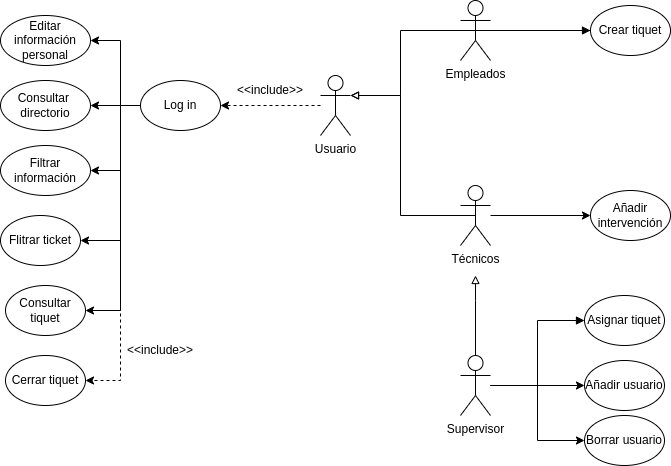

The diagram above was exported from draw.io. Its source (the exported page's mxGraphModel, read from the mxfile embedded in the PNG):
<mxGraphModel dx="2249" dy="798" grid="1" gridSize="10" guides="1" tooltips="1" connect="1" arrows="1" fold="1" page="1" pageScale="1" pageWidth="827" pageHeight="1169" math="0" shadow="0">
  <root>
    <mxCell id="0" />
    <mxCell id="1" parent="0" />
    <mxCell id="TVFaQQ3JCnfK5MBhGtoP-1" style="edgeStyle=orthogonalEdgeStyle;rounded=0;orthogonalLoop=1;jettySize=auto;html=1;entryX=1;entryY=0.5;entryDx=0;entryDy=0;dashed=1;" parent="1" source="TVFaQQ3JCnfK5MBhGtoP-2" target="TVFaQQ3JCnfK5MBhGtoP-12" edge="1">
      <mxGeometry relative="1" as="geometry">
        <mxPoint y="120" as="targetPoint" />
      </mxGeometry>
    </mxCell>
    <mxCell id="TVFaQQ3JCnfK5MBhGtoP-2" value="Usuario" style="shape=umlActor;verticalLabelPosition=bottom;verticalAlign=top;html=1;outlineConnect=0;" parent="1" vertex="1">
      <mxGeometry x="70" y="90" width="30" height="60" as="geometry" />
    </mxCell>
    <mxCell id="TVFaQQ3JCnfK5MBhGtoP-3" style="edgeStyle=orthogonalEdgeStyle;rounded=0;orthogonalLoop=1;jettySize=auto;html=1;endArrow=block;endFill=0;exitX=0.5;exitY=0.5;exitDx=0;exitDy=0;exitPerimeter=0;" parent="1" source="TVFaQQ3JCnfK5MBhGtoP-5" edge="1">
      <mxGeometry relative="1" as="geometry">
        <mxPoint x="100" y="110" as="targetPoint" />
        <Array as="points">
          <mxPoint x="150" y="45" />
          <mxPoint x="150" y="110" />
        </Array>
      </mxGeometry>
    </mxCell>
    <mxCell id="TVFaQQ3JCnfK5MBhGtoP-4" style="edgeStyle=orthogonalEdgeStyle;rounded=0;orthogonalLoop=1;jettySize=auto;html=1;exitX=0.5;exitY=0.5;exitDx=0;exitDy=0;exitPerimeter=0;entryX=0;entryY=0.5;entryDx=0;entryDy=0;endArrow=block;endFill=1;" parent="1" source="TVFaQQ3JCnfK5MBhGtoP-5" edge="1">
      <mxGeometry relative="1" as="geometry">
        <mxPoint x="400" y="45" as="targetPoint" />
      </mxGeometry>
    </mxCell>
    <mxCell id="TVFaQQ3JCnfK5MBhGtoP-5" value="Empleados" style="shape=umlActor;verticalLabelPosition=bottom;verticalAlign=top;html=1;outlineConnect=0;" parent="1" vertex="1">
      <mxGeometry x="210" y="15" width="30" height="60" as="geometry" />
    </mxCell>
    <mxCell id="TVFaQQ3JCnfK5MBhGtoP-6" style="edgeStyle=orthogonalEdgeStyle;rounded=0;orthogonalLoop=1;jettySize=auto;html=1;entryX=1;entryY=0.3333333333333333;entryDx=0;entryDy=0;entryPerimeter=0;endArrow=block;endFill=0;exitX=0.5;exitY=0.5;exitDx=0;exitDy=0;exitPerimeter=0;" parent="1" source="TVFaQQ3JCnfK5MBhGtoP-8" target="TVFaQQ3JCnfK5MBhGtoP-2" edge="1">
      <mxGeometry relative="1" as="geometry">
        <mxPoint x="230" y="230" as="sourcePoint" />
        <Array as="points">
          <mxPoint x="150" y="230" />
          <mxPoint x="150" y="110" />
        </Array>
      </mxGeometry>
    </mxCell>
    <mxCell id="gp3K1-4JfwYfb0G2S9Tf-26" style="edgeStyle=orthogonalEdgeStyle;rounded=0;orthogonalLoop=1;jettySize=auto;html=1;entryX=0;entryY=0.5;entryDx=0;entryDy=0;" edge="1" parent="1" source="TVFaQQ3JCnfK5MBhGtoP-8" target="gp3K1-4JfwYfb0G2S9Tf-23">
      <mxGeometry relative="1" as="geometry" />
    </mxCell>
    <mxCell id="TVFaQQ3JCnfK5MBhGtoP-8" value="Técnicos" style="shape=umlActor;verticalLabelPosition=bottom;verticalAlign=top;html=1;outlineConnect=0;" parent="1" vertex="1">
      <mxGeometry x="210" y="200" width="30" height="60" as="geometry" />
    </mxCell>
    <mxCell id="TVFaQQ3JCnfK5MBhGtoP-9" style="edgeStyle=orthogonalEdgeStyle;rounded=0;orthogonalLoop=1;jettySize=auto;html=1;endArrow=block;endFill=0;" parent="1" source="TVFaQQ3JCnfK5MBhGtoP-11" edge="1">
      <mxGeometry relative="1" as="geometry">
        <mxPoint x="225" y="290" as="targetPoint" />
        <Array as="points">
          <mxPoint x="225" y="315" />
          <mxPoint x="225" y="315" />
        </Array>
      </mxGeometry>
    </mxCell>
    <mxCell id="TVFaQQ3JCnfK5MBhGtoP-10" style="edgeStyle=orthogonalEdgeStyle;rounded=0;orthogonalLoop=1;jettySize=auto;html=1;entryX=0;entryY=0.5;entryDx=0;entryDy=0;endArrow=block;endFill=1;" parent="1" source="TVFaQQ3JCnfK5MBhGtoP-11" target="TVFaQQ3JCnfK5MBhGtoP-18" edge="1">
      <mxGeometry relative="1" as="geometry" />
    </mxCell>
    <mxCell id="gp3K1-4JfwYfb0G2S9Tf-21" style="edgeStyle=orthogonalEdgeStyle;rounded=0;orthogonalLoop=1;jettySize=auto;html=1;" edge="1" parent="1" source="TVFaQQ3JCnfK5MBhGtoP-11" target="gp3K1-4JfwYfb0G2S9Tf-19">
      <mxGeometry relative="1" as="geometry" />
    </mxCell>
    <mxCell id="gp3K1-4JfwYfb0G2S9Tf-22" style="edgeStyle=orthogonalEdgeStyle;rounded=0;orthogonalLoop=1;jettySize=auto;html=1;entryX=0;entryY=0.5;entryDx=0;entryDy=0;" edge="1" parent="1" source="TVFaQQ3JCnfK5MBhGtoP-11" target="gp3K1-4JfwYfb0G2S9Tf-20">
      <mxGeometry relative="1" as="geometry" />
    </mxCell>
    <mxCell id="TVFaQQ3JCnfK5MBhGtoP-11" value="Supervisor" style="shape=umlActor;verticalLabelPosition=bottom;verticalAlign=top;html=1;outlineConnect=0;" parent="1" vertex="1">
      <mxGeometry x="210" y="370" width="30" height="60" as="geometry" />
    </mxCell>
    <mxCell id="gp3K1-4JfwYfb0G2S9Tf-16" style="edgeStyle=orthogonalEdgeStyle;rounded=0;orthogonalLoop=1;jettySize=auto;html=1;entryX=1;entryY=0.5;entryDx=0;entryDy=0;" edge="1" parent="1" source="TVFaQQ3JCnfK5MBhGtoP-12" target="1iGsI-Ii9Ew3p3yo3XLS-1">
      <mxGeometry relative="1" as="geometry">
        <Array as="points">
          <mxPoint x="-130" y="120" />
          <mxPoint x="-130" y="55" />
        </Array>
      </mxGeometry>
    </mxCell>
    <mxCell id="gp3K1-4JfwYfb0G2S9Tf-17" style="edgeStyle=orthogonalEdgeStyle;rounded=0;orthogonalLoop=1;jettySize=auto;html=1;entryX=1;entryY=0.5;entryDx=0;entryDy=0;" edge="1" parent="1" source="TVFaQQ3JCnfK5MBhGtoP-12" target="1iGsI-Ii9Ew3p3yo3XLS-3">
      <mxGeometry relative="1" as="geometry" />
    </mxCell>
    <mxCell id="gp3K1-4JfwYfb0G2S9Tf-18" style="edgeStyle=orthogonalEdgeStyle;rounded=0;orthogonalLoop=1;jettySize=auto;html=1;entryX=1;entryY=0.5;entryDx=0;entryDy=0;" edge="1" parent="1" source="TVFaQQ3JCnfK5MBhGtoP-12" target="gp3K1-4JfwYfb0G2S9Tf-15">
      <mxGeometry relative="1" as="geometry">
        <Array as="points">
          <mxPoint x="-130" y="120" />
          <mxPoint x="-130" y="185" />
        </Array>
      </mxGeometry>
    </mxCell>
    <mxCell id="gp3K1-4JfwYfb0G2S9Tf-27" style="edgeStyle=orthogonalEdgeStyle;rounded=0;orthogonalLoop=1;jettySize=auto;html=1;entryX=1;entryY=0.5;entryDx=0;entryDy=0;" edge="1" parent="1" source="TVFaQQ3JCnfK5MBhGtoP-12" target="gp3K1-4JfwYfb0G2S9Tf-14">
      <mxGeometry relative="1" as="geometry">
        <Array as="points">
          <mxPoint x="-130" y="120" />
          <mxPoint x="-130" y="255" />
        </Array>
      </mxGeometry>
    </mxCell>
    <mxCell id="gp3K1-4JfwYfb0G2S9Tf-28" style="edgeStyle=orthogonalEdgeStyle;rounded=0;orthogonalLoop=1;jettySize=auto;html=1;entryX=1;entryY=0.5;entryDx=0;entryDy=0;" edge="1" parent="1" source="TVFaQQ3JCnfK5MBhGtoP-12" target="gp3K1-4JfwYfb0G2S9Tf-11">
      <mxGeometry relative="1" as="geometry">
        <Array as="points">
          <mxPoint x="-130" y="120" />
          <mxPoint x="-130" y="325" />
        </Array>
      </mxGeometry>
    </mxCell>
    <mxCell id="TVFaQQ3JCnfK5MBhGtoP-12" value="Log in" style="ellipse;whiteSpace=wrap;html=1;" parent="1" vertex="1">
      <mxGeometry x="-110" y="95" width="80" height="50" as="geometry" />
    </mxCell>
    <mxCell id="TVFaQQ3JCnfK5MBhGtoP-18" value="Asignar tiquet" style="ellipse;whiteSpace=wrap;html=1;" parent="1" vertex="1">
      <mxGeometry x="334" y="310" width="80" height="50" as="geometry" />
    </mxCell>
    <mxCell id="TVFaQQ3JCnfK5MBhGtoP-19" value="&amp;lt;&amp;lt;include&amp;gt;&amp;gt;" style="text;html=1;strokeColor=none;fillColor=none;align=center;verticalAlign=middle;whiteSpace=wrap;rounded=0;" parent="1" vertex="1">
      <mxGeometry x="-10" y="90" width="60" height="30" as="geometry" />
    </mxCell>
    <mxCell id="1iGsI-Ii9Ew3p3yo3XLS-1" value="Editar información personal" style="ellipse;whiteSpace=wrap;html=1;" parent="1" vertex="1">
      <mxGeometry x="-250" y="30" width="90" height="50" as="geometry" />
    </mxCell>
    <mxCell id="1iGsI-Ii9Ew3p3yo3XLS-3" value="Consultar&amp;nbsp;&lt;br&gt;directorio" style="ellipse;whiteSpace=wrap;html=1;" parent="1" vertex="1">
      <mxGeometry x="-250" y="95" width="90" height="50" as="geometry" />
    </mxCell>
    <mxCell id="gp3K1-4JfwYfb0G2S9Tf-2" style="edgeStyle=orthogonalEdgeStyle;rounded=0;orthogonalLoop=1;jettySize=auto;html=1;exitX=0.5;exitY=0.5;exitDx=0;exitDy=0;exitPerimeter=0;entryX=0;entryY=0.5;entryDx=0;entryDy=0;endArrow=block;endFill=1;" edge="1" parent="1" target="gp3K1-4JfwYfb0G2S9Tf-9">
      <mxGeometry relative="1" as="geometry">
        <mxPoint x="225" y="45" as="sourcePoint" />
      </mxGeometry>
    </mxCell>
    <mxCell id="gp3K1-4JfwYfb0G2S9Tf-9" value="Crear tiquet" style="ellipse;whiteSpace=wrap;html=1;" vertex="1" parent="1">
      <mxGeometry x="340" y="20" width="80" height="50" as="geometry" />
    </mxCell>
    <mxCell id="gp3K1-4JfwYfb0G2S9Tf-11" value="Consultar tiquet" style="ellipse;whiteSpace=wrap;html=1;" vertex="1" parent="1">
      <mxGeometry x="-245" y="300" width="80" height="50" as="geometry" />
    </mxCell>
    <mxCell id="gp3K1-4JfwYfb0G2S9Tf-12" value="Cerrar tiquet" style="ellipse;whiteSpace=wrap;html=1;" vertex="1" parent="1">
      <mxGeometry x="-245" y="370" width="80" height="50" as="geometry" />
    </mxCell>
    <mxCell id="gp3K1-4JfwYfb0G2S9Tf-14" value="Flitrar ticket" style="ellipse;whiteSpace=wrap;html=1;" vertex="1" parent="1">
      <mxGeometry x="-250" y="230" width="80" height="50" as="geometry" />
    </mxCell>
    <mxCell id="gp3K1-4JfwYfb0G2S9Tf-15" value="Filtrar información" style="ellipse;whiteSpace=wrap;html=1;" vertex="1" parent="1">
      <mxGeometry x="-250" y="160" width="90" height="50" as="geometry" />
    </mxCell>
    <mxCell id="gp3K1-4JfwYfb0G2S9Tf-19" value="Añadir usuario" style="ellipse;whiteSpace=wrap;html=1;" vertex="1" parent="1">
      <mxGeometry x="334" y="375" width="80" height="50" as="geometry" />
    </mxCell>
    <mxCell id="gp3K1-4JfwYfb0G2S9Tf-20" value="Borrar usuario" style="ellipse;whiteSpace=wrap;html=1;" vertex="1" parent="1">
      <mxGeometry x="334" y="430" width="80" height="50" as="geometry" />
    </mxCell>
    <mxCell id="gp3K1-4JfwYfb0G2S9Tf-23" value="Añadir intervención" style="ellipse;whiteSpace=wrap;html=1;" vertex="1" parent="1">
      <mxGeometry x="340" y="205" width="80" height="50" as="geometry" />
    </mxCell>
    <mxCell id="gp3K1-4JfwYfb0G2S9Tf-31" style="edgeStyle=orthogonalEdgeStyle;rounded=0;orthogonalLoop=1;jettySize=auto;html=1;entryX=1;entryY=0.5;entryDx=0;entryDy=0;dashed=1;" edge="1" parent="1" source="TVFaQQ3JCnfK5MBhGtoP-12" target="gp3K1-4JfwYfb0G2S9Tf-12">
      <mxGeometry relative="1" as="geometry">
        <mxPoint x="-110" y="120" as="sourcePoint" />
        <mxPoint x="-165" y="395" as="targetPoint" />
        <Array as="points">
          <mxPoint x="-130" y="120" />
          <mxPoint x="-130" y="395" />
        </Array>
      </mxGeometry>
    </mxCell>
    <mxCell id="gp3K1-4JfwYfb0G2S9Tf-32" value="&amp;lt;&amp;lt;include&amp;gt;&amp;gt;" style="text;html=1;strokeColor=none;fillColor=none;align=center;verticalAlign=middle;whiteSpace=wrap;rounded=0;" vertex="1" parent="1">
      <mxGeometry x="-120" y="350" width="60" height="30" as="geometry" />
    </mxCell>
  </root>
</mxGraphModel>